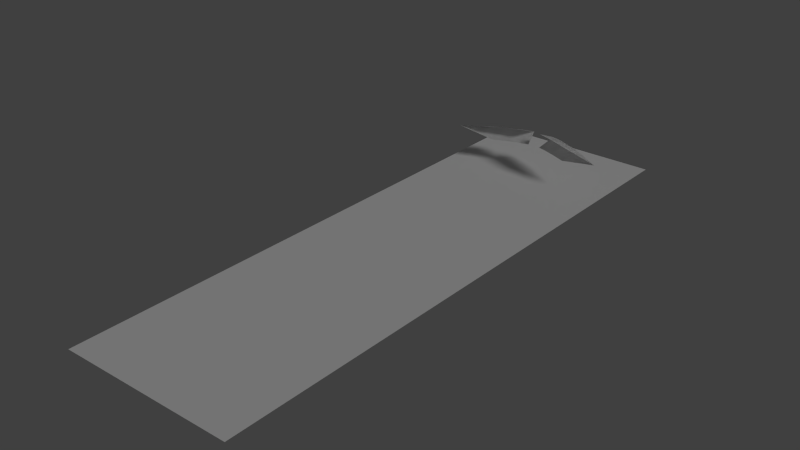 # Source: Blue_Sword_stage32.blend  (saved by Blender 2.73.0; exported with 4.5.12 LTS)
import bpy
from mathutils import Matrix  # noqa: F401  (used for matrix-valued properties, if any)

bpy.ops.wm.read_factory_settings(use_empty=True)
scene = bpy.context.scene
scene.name = 'Scene'

# ---- collections
col_collection_1 = bpy.data.collections.new('Collection 1'); scene.collection.children.link(col_collection_1)

# ---- materials (node trees are filled in below, after node groups)
mat_material_001 = bpy.data.materials.new('Material.001')
mat_material_001.alpha_threshold = 0.0
mat_material_001.use_transparent_shadow = False
mat_material_001.roughness = 0.5

# ---- material node trees

# ---- world
world_world = bpy.data.worlds.new('World'); scene.world = world_world
world_world.color = (0.05088, 0.05088, 0.05088)
world_world.use_sun_shadow = False
world_world.sun_shadow_jitter_overblur = 0.0
world_world.cycles.sampling_method = 'MANUAL'
world_world.cycles.sample_map_resolution = 256

# ---- lights
light_sun = bpy.data.lights.new('Sun', 'SUN')
light_sun.transmission_factor = 0.0
light_sun.angle = 0.1993
light_sun.energy = 1.0
light_sun.shadow_buffer_clip_start = 0.5
light_sun.shadow_soft_size = 0.1
light_sun.shadow_cascade_max_distance = 1000.0
light_sun.cycles.use_multiple_importance_sampling = False

# ---- meshes
me_cube_002 = bpy.data.meshes.new('Cube.002')
me_cube_002.from_pydata([(0.009114, 5.204, 0.2), (-1.534, -2.291, 2.444e-06), (-1.617, -2.243, 2.444e-06), (-1.696, -2.197, 2.444e-06), (-1.778, -2.149, 2.444e-06), (-0.8114, -3.675, 2.444e-06), (-0.8018, -3.605, 2.444e-06), (-0.7986, -3.53, 2.444e-06), (-0.7951, -3.45, 2.444e-06), (-0.7899, -3.374, 2.444e-06), (-0.7837, -3.285, 2.444e-06), (-0.778, -3.183, 2.444e-06), (-0.7704, -3.073, 2.444e-06), (-0.763, -2.96, 2.444e-06), (-0.771, -2.868, 2.444e-06), (-0.7992, -2.793, 2.444e-06), (-0.8432, -2.719, 2.444e-06), (-0.8946, -2.648, 2.444e-06), (-0.9511, -2.59, 2.444e-06), (-1.018, -2.545, 2.444e-06), (-1.096, -2.507, 2.444e-06), (-1.182, -2.466, 2.444e-06), (-1.268, -2.423, 2.444e-06), (-1.358, -2.38, 2.444e-06), (-1.449, -2.337, 2.444e-06), (-0.04737, 5.394, 0.2), (-0.1185, 5.62, 0.2), (-0.1782, 5.836, 0.2), (-0.2253, 5.996, 0.1333), (-0.2724, 6.157, 0.06667), (-0.3195, 6.317, 2.444e-06), (-0.4901, 6.275, 2.444e-06), (-0.6654, 6.216, 2.444e-06), (-0.8619, 6.127, 2.444e-06), (-1.046, 6.051, 2.444e-06), (-1.213, 5.97, 2.444e-06), (-1.366, 5.885, 2.444e-06), (-1.509, 5.807, 2.444e-06), (-1.639, 5.73, 2.444e-06), (-1.761, 5.646, 2.444e-06), (-1.89, 5.561, 2.444e-06), (-2.027, 5.478, 2.444e-06), (-2.112, 5.419, 0.003393), (-2.211, 5.364, 0.003393), (-2.079, 5.317, 2.444e-06), (-1.928, 5.263, 2.444e-06), (-1.754, 5.198, 2.444e-06), (-1.616, 5.151, 2.444e-06), (-1.49, 5.099, 2.444e-06), (-1.367, 5.046, 2.444e-06), (-1.249, 4.989, 2.444e-06), (-1.137, 4.921, 2.444e-06), (-1.035, 4.834, 2.444e-06), (-0.9559, 4.721, 2.444e-06), (-0.9153, 4.583, 2.444e-06), (-0.9138, 4.423, 2.444e-06), (-0.9359, 4.233, 2.444e-06), (-0.9565, 4.003, 2.444e-06), (-0.9648, 3.748, 2.444e-06), (-0.9765, 3.515, 2.444e-06), (-0.995, 3.324, 2.444e-06), (-1.01, 3.161, 2.444e-06), (-1.015, 3.006, 2.444e-06), (-1.017, 2.849, 2.444e-06), (-1.032, 2.684, 2.444e-06), (-1.04, 2.515, 2.444e-06), (-1.057, 2.337, 2.444e-06), (-1.063, 2.15, 2.444e-06), (-1.064, 1.959, 2.444e-06), (-1.075, 1.756, 2.444e-06), (-1.086, 1.537, 2.444e-06), (-1.098, 1.315, 2.444e-06), (-1.11, 1.109, 2.444e-06), (-1.124, 0.9067, 2.444e-06), (-1.139, 0.6944, 2.444e-06), (-1.152, 0.4826, 2.444e-06), (-1.16, 0.2735, 2.444e-06), (-1.166, 0.05229, 2.444e-06), (-1.176, -0.178, 2.444e-06), (-1.191, -0.3966, 2.444e-06), (-1.206, -0.5999, 2.444e-06), (-1.219, -0.7991, 2.444e-06), (-1.231, -0.9912, 2.444e-06), (-1.252, -1.166, 2.444e-06), (-1.294, -1.326, 2.444e-06), (-1.362, -1.472, 2.444e-06), (-1.446, -1.595, 2.444e-06), (-1.534, -1.698, 2.444e-06), (-1.626, -1.799, 2.444e-06), (-1.718, -1.904, 2.444e-06), (-1.801, -2.006, 2.444e-06), (-1.872, -2.098, 2.444e-06), (-0.2934, 5.801, 0.2), (-0.4342, 5.759, 0.2), (-0.5752, 5.708, 0.2), (-0.7155, 5.656, 0.2), (-0.8545, 5.6, 0.2), (-0.9922, 5.541, 0.2), (-1.157, 5.47, 0.2), (-1.289, 5.457, 0.175), (-1.421, 5.444, 0.15), (-1.553, 5.43, 0.125), (-1.685, 5.417, 0.1), (-1.817, 5.404, 0.075), (-1.949, 5.39, 0.05), (-2.079, 5.377, 0.02839), (-1.064, 5.405, 0.2), (-0.9419, 5.337, 0.2), (-0.8187, 5.245, 0.2), (-0.7001, 5.153, 0.2), (-0.5873, 5.069, 0.2), (-0.4815, 4.977, 0.2), (-0.3953, 4.866, 0.2), (-0.349, 4.734, 0.2), (-0.3372, 4.594, 0.2), (-0.3468, 4.454, 0.2), (-0.3565, 4.314, 0.2), (-0.3661, 4.174, 0.2), (-0.3757, 4.034, 0.2), (-0.3854, 3.894, 0.2), (-0.395, 3.754, 0.2), (-0.4046, 3.614, 0.2), (-0.4143, 3.474, 0.2), (-0.4239, 3.334, 0.2), (-0.4335, 3.195, 0.2), (-0.4432, 3.055, 0.2), (-0.4528, 2.915, 0.2), (-0.4624, 2.775, 0.2), (-0.4761, 2.544, 0.2), (-0.4682, 2.681, 0.2), (-0.482, 2.406, 0.2), (-0.4865, 2.268, 0.2), (-0.4907, 2.131, 0.2), (-0.4963, 1.993, 0.2), (-0.503, 1.855, 0.2), (-0.5083, 1.718, 0.2), (-0.5122, 1.58, 0.2), (-0.517, 1.442, 0.2), (-0.5238, 1.305, 0.2), (-0.5302, 1.167, 0.2), (-0.5337, 1.03, 0.2), (-0.5371, 0.8918, 0.2), (-0.5448, 0.7543, 0.2), (-0.5558, 0.617, 0.2), (-0.5642, 0.4795, 0.2), (-0.569, 0.3419, 0.2), (-0.5758, 0.2044, 0.2), (-0.5872, 0.06711, 0.2), (-0.5982, -0.07018, 0.2), (-0.6054, -0.2077, 0.2), (-0.6112, -0.3454, 0.2), (-0.619, -0.4829, 0.2), (-0.6284, -0.6203, 0.2), (-0.6396, -0.7578, 0.2), (-0.6518, -0.8949, 0.2), (-0.66, -1.032, 0.2), (-0.6616, -1.17, 0.2), (-0.6679, -1.309, 0.2), (-0.7005, -1.441, 0.2), (-0.7707, -1.557, 0.2), (-0.8685, -1.655, 0.2), (-0.9757, -1.744, 0.2), (-1.083, -1.83, 0.2), (-1.19, -1.916, 0.2), (-1.287, -1.942, 0.1714), (-1.384, -1.968, 0.1429), (-1.482, -1.994, 0.1143), (-1.579, -2.02, 0.08572), (-1.677, -2.046, 0.05715), (-1.774, -2.072, 0.02857), (-1.103, -1.987, 0.2), (-1.036, -2.051, 0.2), (-0.9655, -2.112, 0.2), (-0.8941, -2.171, 0.2), (-0.8226, -2.231, 0.2), (-0.7507, -2.289, 0.2), (-0.6768, -2.344, 0.2), (-0.6023, -2.398, 0.2), (-0.5302, -2.455, 0.2), (-0.4595, -2.515, 0.2), (-0.3865, -2.576, 0.2), (-0.3166, -2.639, 0.2), (-0.2657, -2.712, 0.2), (-0.2461, -2.8, 0.1961), (-0.2406, -2.892, 0.1804), (-0.2388, -2.985, 0.1601), (-0.238, -3.079, 0.1375), (-0.2371, -3.171, 0.1165), (-0.2408, -3.265, 0.09669), (-0.2555, -3.357, 0.07612), (-0.2858, -3.443, 0.05523), (-0.3344, -3.522, 0.03633), (-0.3998, -3.589, 0.02174), (-0.4746, -3.64, 0.01269), (-0.5581, -3.672, 0.008086), (-0.6599, -3.684, 0.005513), (-0.7523, -3.682, 0.002899), (0.01402, -0.06612, 0.2), (-0.01232, -0.1457, 0.2), (-0.03776, -0.2256, 0.2), (-0.06199, -0.3059, 0.2), (-0.08574, -0.3863, 0.2), (-0.1102, -0.4664, 0.2), (-0.1359, -0.5462, 0.2), (-0.1618, -0.626, 0.2), (-0.1857, -0.7063, 0.2), (-0.2058, -0.7877, 0.2), (-0.2224, -0.8699, 0.2), (-0.2368, -0.9525, 0.2), (-0.2499, -1.035, 0.2), (-0.2623, -1.118, 0.2), (-0.2748, -1.201, 0.2), (-0.2874, -1.284, 0.2), (-0.2991, -1.367, 0.2), (-0.31, -1.45, 0.2), (-0.3222, -1.533, 0.2), (-0.3364, -1.616, 0.2), (-0.3498, -1.698, 0.2), (-0.361, -1.782, 0.2), (-0.3742, -1.864, 0.2), (-0.3912, -1.946, 0.2), (-0.4059, -2.027, 0.2), (-0.3472, -2.09, 0.2), (-0.2865, -2.154, 0.2), (-0.2375, -2.207, 0.2), (-0.1773, -2.284, 0.2), (-0.1156, -2.341, 0.2), (-0.05491, -2.399, 0.2), (0.006389, -2.455, 0.2)], [(2, 1), (3, 2), (4, 3), (91, 4), (6, 5), (7, 6), (8, 7), (9, 8), (10, 9), (11, 10), (12, 11), (13, 12), (14, 13), (15, 14), (16, 15), (17, 16), (18, 17), (19, 18), (20, 19), (21, 20), (22, 21), (23, 22), (24, 23), (1, 24), (0, 25), (25, 26), (26, 27), (43, 44), (44, 45), (45, 46), (46, 47), (47, 48), (48, 49), (49, 50), (50, 51), (51, 52), (52, 53), (53, 54), (54, 55), (55, 56), (56, 57), (57, 58), (58, 59), (59, 60), (60, 61), (61, 62), (62, 63), (63, 64), (64, 65), (65, 66), (66, 67), (67, 68), (68, 69), (69, 70), (70, 71), (71, 72), (72, 73), (73, 74), (74, 75), (75, 76), (76, 77), (77, 78), (78, 79), (79, 80), (80, 81), (81, 82), (82, 83), (83, 84), (84, 85), (85, 86), (86, 87), (87, 88), (88, 89), (89, 90), (90, 91), (98, 106), (106, 107), (107, 108), (108, 109), (109, 110), (110, 111), (111, 112), (112, 113), (113, 114), (114, 115), (115, 116), (116, 117), (117, 118), (118, 119), (119, 120), (120, 121), (121, 122), (122, 123), (123, 124), (124, 125), (125, 126), (126, 127), (128, 130), (129, 128), (130, 131), (131, 132), (132, 133), (133, 134), (134, 135), (135, 136), (136, 137), (137, 138), (138, 139), (139, 140), (140, 141), (141, 142), (142, 143), (143, 144), (144, 145), (145, 146), (146, 147), (147, 148), (148, 149), (149, 150), (150, 151), (151, 152), (152, 153), (153, 154), (154, 155), (155, 156), (156, 157), (157, 158), (158, 159), (159, 160), (160, 161), (161, 162), (162, 163), (127, 129), (163, 164), (164, 165), (165, 166), (166, 167), (167, 168), (168, 169), (91, 169), (163, 170), (170, 171), (171, 172), (172, 173), (173, 174), (174, 175), (175, 176), (176, 177), (177, 178), (178, 179), (179, 180), (180, 181), (181, 182), (182, 183), (183, 184), (184, 185), (185, 186), (186, 187), (187, 188), (188, 189), (189, 190), (190, 191), (191, 192), (192, 193), (193, 194), (194, 195), (195, 196), (5, 196), (197, 198), (198, 199), (199, 200), (200, 201), (201, 202), (202, 203), (203, 204), (204, 205), (205, 206), (206, 207), (207, 208), (208, 209), (209, 210), (210, 211), (211, 212), (212, 213), (213, 214), (214, 215), (215, 216), (216, 217), (217, 218), (218, 219), (219, 220), (220, 221), (221, 222), (222, 223), (223, 224), (224, 225), (225, 226), (226, 227), (227, 228)], [(28, 92, 27), (29, 92, 28), (30, 92, 29), (31, 92, 30), (92, 31, 93), (31, 32, 93), (93, 32, 94), (32, 33, 94), (94, 33, 95), (33, 34, 95), (95, 34, 96), (34, 35, 96), (96, 35, 97), (35, 36, 97), (97, 36, 98), (99, 98, 36), (100, 99, 36), (36, 37, 100), (38, 100, 37), (100, 38, 101), (38, 39, 101), (101, 39, 102), (39, 40, 102), (102, 40, 103), (40, 41, 103), (103, 41, 104), (105, 104, 41), (41, 42, 105), (43, 105, 42)])
me_cube_002.use_remesh_preserve_volume = False
me_cube_002.use_remesh_preserve_attributes = False
me_cube_002.use_mirror_vertex_groups = False
me_cube_002.update()
me_plane_001 = bpy.data.meshes.new('Plane.001')
me_plane_001.from_pydata([(-1.0, -1.0, 0.0), (1.0, -1.0, 0.0), (-1.0, 1.0, 0.0), (1.0, 1.0, 0.0)], [], [(0, 1, 3, 2)])
_uv = me_plane_001.uv_layers.new(name='UVMap')
_uv.uv.foreach_set('vector', [0.0001, 9.998e-05, 0.9999, 9.998e-05, 0.9999, 0.9999, 9.998e-05, 0.9999])
me_plane_001.materials.append(mat_material_001)
me_plane_001.use_remesh_preserve_volume = False
me_plane_001.use_remesh_preserve_attributes = False
me_plane_001.use_mirror_vertex_groups = False
me_plane_001.update()

# ---- objects
ob_sun = bpy.data.objects.new('Sun', light_sun)
ob_cube = bpy.data.objects.new('Cube', me_cube_002)
ob_plane = bpy.data.objects.new('Plane', me_plane_001)

# ---- transforms, parenting, visibility, modifiers, constraints
ob_sun.location = (1.153, 5.968, 9.292)
ob_sun.rotation_euler = (0.9864, 0.3746, 1.333)
ob_sun.lineart.crease_threshold = 0.0
ob_cube.location = (0.0, 0.0, 0.0)
ob_cube.lineart.crease_threshold = 0.0
_m = ob_cube.modifiers.new('Mirror.001', 'MIRROR')
_m.use_axis = (True, False, True)
_m = ob_cube.modifiers.new('Mirror', 'MIRROR')
ob_plane.location = (0.0, 8.551e-05, -0.9646)
ob_plane.rotation_euler = (0.0, -0.0, 3.142)
ob_plane.scale = (-2.417, -7.973, -0.007235)
ob_plane.lineart.crease_threshold = 0.0

# ---- collection membership
col_collection_1.objects.link(ob_sun)
col_collection_1.objects.link(ob_cube)
col_collection_1.objects.link(ob_plane)

# ---- scene / render settings (as saved in the file)
scene.frame_start = 1; scene.frame_end = 250; scene.frame_set(3)
scene.render.engine = 'BLENDER_EEVEE_NEXT'
scene.render.resolution_percentage = 50
scene.render.dither_intensity = 0.0
scene.cycles.use_denoising = False
scene.cycles.samples = 10
scene.cycles.sampling_pattern = 'TABULATED_SOBOL'
scene.cycles.light_sampling_threshold = 0.0
scene.cycles.use_adaptive_sampling = False
scene.cycles.use_light_tree = False
scene.cycles.blur_glossy = 0.0
scene.cycles.pixel_filter_type = 'GAUSSIAN'
scene.cycles.sample_clamp_indirect = 0.0
scene.view_settings.view_transform = 'Standard'
bpy.context.view_layer.update()

# ---- added for rendering (the .blend has no active camera): camera
cam_auto = bpy.data.cameras.new('AutoCamera')
cam_auto.lens = 50.0
cam_auto.sensor_width = 36.0
cam_auto.clip_end = 1000.0
ob_auto_camera = bpy.data.objects.new('AutoCamera', cam_auto)
scene.collection.objects.link(ob_auto_camera)
ob_auto_camera.location = (15.4545, -18.5453, 11.9813)
ob_auto_camera.rotation_euler = (1.09748, -7.21219e-08, 0.694738)
scene.camera = ob_auto_camera
bpy.context.view_layer.update()
